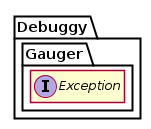

The diagram above was rendered by PlantUML. Its source (embedded in the PNG):
@startuml





hide empty fields
hide empty methods

skinparam shadowing false





package Debuggy {
	namespace Gauger {
		interface "Exception" as _Exception
	}
}

@enduml